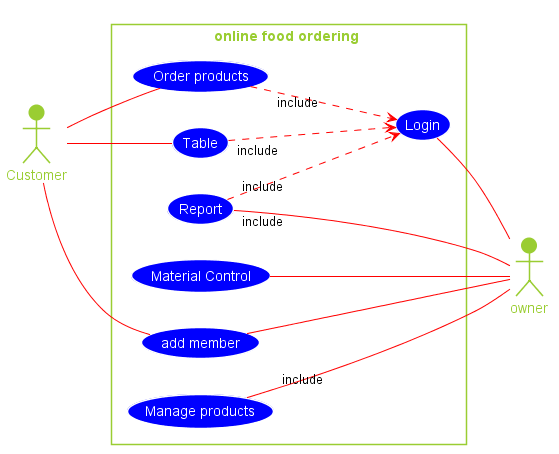

The diagram above was rendered by PlantUML. Its source (embedded in the PNG):
@startuml online food ordering
left to right direction
actor Customer 
actor owner
skinparam Shadowing false
skinparam usecase{
    FontColor white
    BackgroundColor #Blue
    BorderColor #rBlue
    ArrowColor #red
}
skinparam actor{
    FontColor YellowGreen
    BackgroundColor YellowGreen
    BorderColor YellowGreen

}
skinparam rectangle{
    FontColor YellowGreen
    BorderColor YellowGreen
}

rectangle "online food ordering "{
    Customer -- (add member)
	(add member) -- owner
	(Login) -- owner
	(Manage products) "include" -- owner
	Customer -- (Order products)
	(Order products) "include"...>  Login
	(Report)"include" ...> Login
	(Report)"include" -- owner
	(Material Control) -- owner
	Customer -- (Table)
	(Table)"include"...> Login
}
@enduml